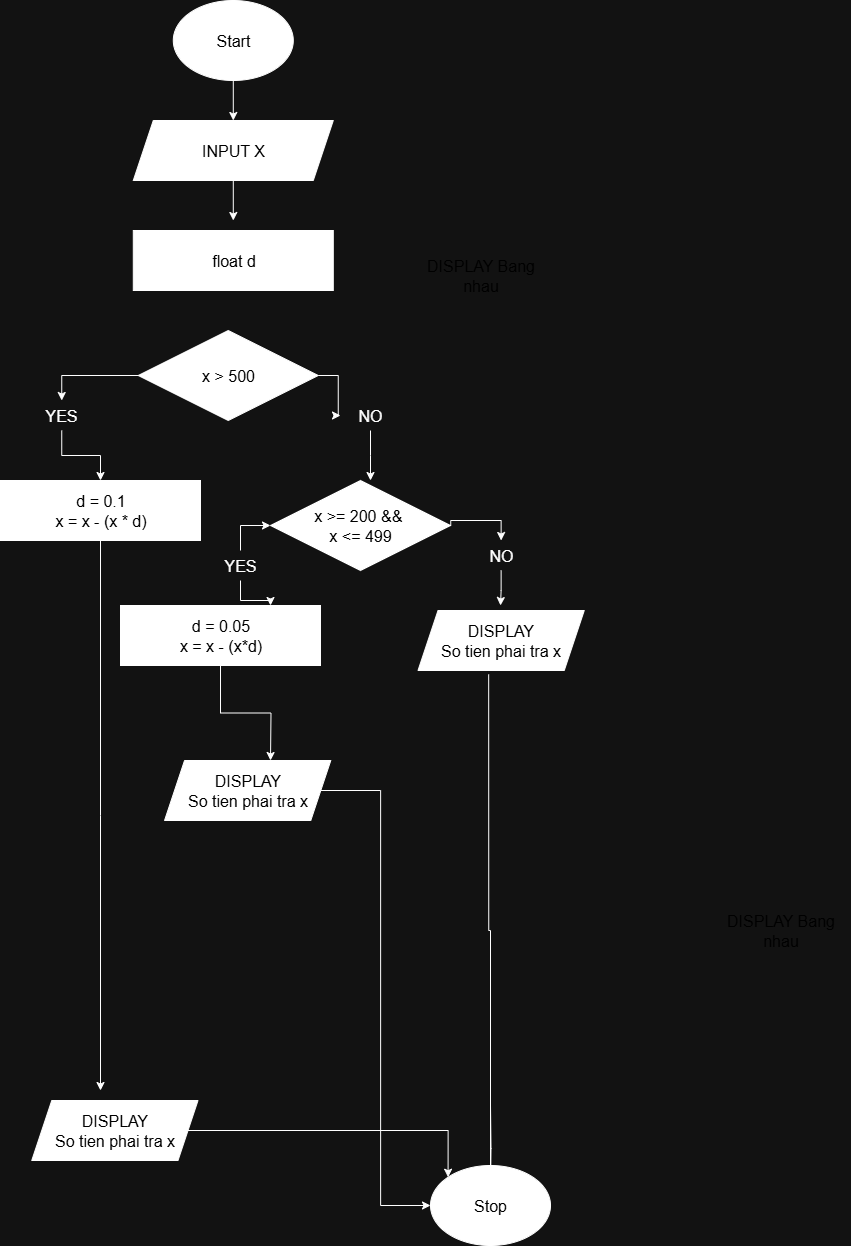

The diagram above was exported from draw.io. Its source (the exported page's mxGraphModel, read from the mxfile embedded in the PNG):
<mxGraphModel dx="524" dy="1103" grid="1" gridSize="10" guides="1" tooltips="1" connect="1" arrows="1" fold="1" page="1" pageScale="1" pageWidth="850" pageHeight="1100" math="0" shadow="0">
  <root>
    <mxCell id="0" />
    <mxCell id="1" parent="0" />
    <mxCell id="bYw8mO89VJedaHi7Ps3W-1" value="" style="ellipse;whiteSpace=wrap;html=1;strokeColor=default;fillColor=light-dark(#FFFFFF,#FFFFFF);" vertex="1" parent="1">
      <mxGeometry x="782.79" y="210" width="120" height="80" as="geometry" />
    </mxCell>
    <mxCell id="bYw8mO89VJedaHi7Ps3W-2" value="Start" style="text;align=center;html=1;verticalAlign=middle;whiteSpace=wrap;rounded=0;fontColor=light-dark(#000000,#000000);fontSize=16;" vertex="1" parent="1">
      <mxGeometry x="812.79" y="235" width="60" height="30" as="geometry" />
    </mxCell>
    <mxCell id="bYw8mO89VJedaHi7Ps3W-3" value="" style="shape=parallelogram;perimeter=parallelogramPerimeter;whiteSpace=wrap;html=1;fixedSize=1;fillColor=light-dark(#FFFFFF,#FFFFFF);" vertex="1" parent="1">
      <mxGeometry x="742.79" y="330" width="200" height="60" as="geometry" />
    </mxCell>
    <mxCell id="bYw8mO89VJedaHi7Ps3W-4" value="" style="endArrow=classic;html=1;rounded=0;exitX=0.5;exitY=1;exitDx=0;exitDy=0;" edge="1" parent="1" source="bYw8mO89VJedaHi7Ps3W-1" target="bYw8mO89VJedaHi7Ps3W-3">
      <mxGeometry width="50" height="50" relative="1" as="geometry">
        <mxPoint x="842.79" y="490" as="sourcePoint" />
        <mxPoint x="892.79" y="440" as="targetPoint" />
      </mxGeometry>
    </mxCell>
    <mxCell id="bYw8mO89VJedaHi7Ps3W-5" value="INPUT X" style="text;align=center;html=1;verticalAlign=middle;whiteSpace=wrap;rounded=0;fontColor=light-dark(#000000,#000000);fontSize=16;" vertex="1" parent="1">
      <mxGeometry x="757.79" y="345" width="170" height="30" as="geometry" />
    </mxCell>
    <mxCell id="bYw8mO89VJedaHi7Ps3W-6" value="" style="endArrow=classic;html=1;rounded=0;exitX=0.5;exitY=1;exitDx=0;exitDy=0;entryX=0.5;entryY=0;entryDx=0;entryDy=0;" edge="1" parent="1" source="bYw8mO89VJedaHi7Ps3W-3">
      <mxGeometry width="50" height="50" relative="1" as="geometry">
        <mxPoint x="832.79" y="310" as="sourcePoint" />
        <mxPoint x="842.7900000000002" y="430" as="targetPoint" />
      </mxGeometry>
    </mxCell>
    <mxCell id="bYw8mO89VJedaHi7Ps3W-12" style="edgeStyle=orthogonalEdgeStyle;rounded=0;orthogonalLoop=1;jettySize=auto;html=1;entryX=0.5;entryY=0;entryDx=0;entryDy=0;" edge="1" parent="1" source="bYw8mO89VJedaHi7Ps3W-45" target="bYw8mO89VJedaHi7Ps3W-19">
      <mxGeometry relative="1" as="geometry" />
    </mxCell>
    <mxCell id="bYw8mO89VJedaHi7Ps3W-13" style="edgeStyle=orthogonalEdgeStyle;rounded=0;orthogonalLoop=1;jettySize=auto;html=1;" edge="1" parent="1" source="bYw8mO89VJedaHi7Ps3W-49">
      <mxGeometry relative="1" as="geometry">
        <mxPoint x="980" y="690" as="targetPoint" />
      </mxGeometry>
    </mxCell>
    <mxCell id="bYw8mO89VJedaHi7Ps3W-14" value="" style="rhombus;whiteSpace=wrap;html=1;fillColor=light-dark(#FFFFFF,#FFFFFF);" vertex="1" parent="1">
      <mxGeometry x="747.79" y="539.9999999999999" width="180" height="90" as="geometry" />
    </mxCell>
    <mxCell id="bYw8mO89VJedaHi7Ps3W-15" value="x &amp;gt; 500" style="text;align=center;html=1;verticalAlign=middle;whiteSpace=wrap;rounded=0;fontColor=light-dark(#000000,#000000);fontSize=16;" vertex="1" parent="1">
      <mxGeometry x="767.79" y="569.9999999999999" width="140" height="30" as="geometry" />
    </mxCell>
    <mxCell id="bYw8mO89VJedaHi7Ps3W-18" value="DISPLAY Bang nhau" style="text;align=center;html=1;verticalAlign=middle;whiteSpace=wrap;rounded=0;fontColor=light-dark(#000000,#000000);fontSize=16;" vertex="1" parent="1">
      <mxGeometry x="1020.77" y="478.61" width="138.75" height="12.78" as="geometry" />
    </mxCell>
    <mxCell id="bYw8mO89VJedaHi7Ps3W-72" style="edgeStyle=orthogonalEdgeStyle;rounded=0;orthogonalLoop=1;jettySize=auto;html=1;" edge="1" parent="1" source="bYw8mO89VJedaHi7Ps3W-19">
      <mxGeometry relative="1" as="geometry">
        <mxPoint x="710" y="1300" as="targetPoint" />
      </mxGeometry>
    </mxCell>
    <mxCell id="bYw8mO89VJedaHi7Ps3W-19" value="" style="whiteSpace=wrap;html=1;fillColor=light-dark(#FFFFFF,#FFFFFF);" vertex="1" parent="1">
      <mxGeometry x="610" y="690" width="200" height="60" as="geometry" />
    </mxCell>
    <mxCell id="bYw8mO89VJedaHi7Ps3W-21" value="d = 0.1&lt;div&gt;x = x - (x * d)&lt;/div&gt;" style="text;align=center;html=1;verticalAlign=middle;whiteSpace=wrap;rounded=0;fontColor=light-dark(#000000,#000000);fontSize=16;" vertex="1" parent="1">
      <mxGeometry x="641.25" y="713.6100000000001" width="138.75" height="12.78" as="geometry" />
    </mxCell>
    <mxCell id="bYw8mO89VJedaHi7Ps3W-25" style="edgeStyle=orthogonalEdgeStyle;rounded=0;orthogonalLoop=1;jettySize=auto;html=1;entryX=0.75;entryY=0;entryDx=0;entryDy=0;" edge="1" parent="1" source="bYw8mO89VJedaHi7Ps3W-47" target="bYw8mO89VJedaHi7Ps3W-31">
      <mxGeometry relative="1" as="geometry" />
    </mxCell>
    <mxCell id="bYw8mO89VJedaHi7Ps3W-26" value="" style="rhombus;whiteSpace=wrap;html=1;fillColor=light-dark(#FFFFFF,#FFFFFF);" vertex="1" parent="1">
      <mxGeometry x="880" y="690" width="180" height="90" as="geometry" />
    </mxCell>
    <mxCell id="bYw8mO89VJedaHi7Ps3W-27" style="edgeStyle=orthogonalEdgeStyle;rounded=0;orthogonalLoop=1;jettySize=auto;html=1;entryX=0.5;entryY=0;entryDx=0;entryDy=0;" edge="1" parent="1" source="bYw8mO89VJedaHi7Ps3W-51">
      <mxGeometry relative="1" as="geometry">
        <mxPoint x="1110" y="815" as="targetPoint" />
      </mxGeometry>
    </mxCell>
    <mxCell id="bYw8mO89VJedaHi7Ps3W-28" value="x &amp;gt;= 200 &amp;amp;&amp;amp;&amp;nbsp;&lt;div&gt;x &amp;lt;= 499&lt;/div&gt;" style="text;align=center;html=1;verticalAlign=middle;whiteSpace=wrap;rounded=0;fontColor=light-dark(#000000,#000000);fontSize=16;" vertex="1" parent="1">
      <mxGeometry x="900" y="720" width="140" height="30" as="geometry" />
    </mxCell>
    <mxCell id="bYw8mO89VJedaHi7Ps3W-30" style="edgeStyle=orthogonalEdgeStyle;rounded=0;orthogonalLoop=1;jettySize=auto;html=1;entryX=0;entryY=0.5;entryDx=0;entryDy=0;" edge="1" parent="1" source="bYw8mO89VJedaHi7Ps3W-31">
      <mxGeometry relative="1" as="geometry">
        <mxPoint x="880" y="970" as="targetPoint" />
      </mxGeometry>
    </mxCell>
    <mxCell id="bYw8mO89VJedaHi7Ps3W-31" value="" style="whiteSpace=wrap;html=1;fillColor=light-dark(#FFFFFF,#FFFFFF);" vertex="1" parent="1">
      <mxGeometry x="730" y="815" width="200" height="60" as="geometry" />
    </mxCell>
    <mxCell id="bYw8mO89VJedaHi7Ps3W-32" value="d = 0.05&lt;div&gt;x = x - (x*d)&lt;/div&gt;" style="text;align=center;html=1;verticalAlign=middle;whiteSpace=wrap;rounded=0;fontColor=light-dark(#000000,#000000);fontSize=16;" vertex="1" parent="1">
      <mxGeometry x="761.25" y="838.6100000000001" width="138.75" height="12.78" as="geometry" />
    </mxCell>
    <mxCell id="bYw8mO89VJedaHi7Ps3W-44" value="" style="edgeStyle=orthogonalEdgeStyle;rounded=0;orthogonalLoop=1;jettySize=auto;html=1;entryX=0.5;entryY=0;entryDx=0;entryDy=0;" edge="1" parent="1" source="bYw8mO89VJedaHi7Ps3W-14" target="bYw8mO89VJedaHi7Ps3W-45">
      <mxGeometry relative="1" as="geometry">
        <mxPoint x="838" y="630" as="sourcePoint" />
        <mxPoint x="710" y="690" as="targetPoint" />
      </mxGeometry>
    </mxCell>
    <mxCell id="bYw8mO89VJedaHi7Ps3W-45" value="&lt;span style=&quot;font-size: 16px;&quot;&gt;YES&lt;/span&gt;" style="text;strokeColor=none;align=center;fillColor=none;html=1;verticalAlign=middle;whiteSpace=wrap;rounded=0;" vertex="1" parent="1">
      <mxGeometry x="641.25" y="610" width="60" height="30" as="geometry" />
    </mxCell>
    <mxCell id="bYw8mO89VJedaHi7Ps3W-71" style="edgeStyle=orthogonalEdgeStyle;rounded=0;orthogonalLoop=1;jettySize=auto;html=1;entryX=0;entryY=0.5;entryDx=0;entryDy=0;" edge="1" parent="1" source="bYw8mO89VJedaHi7Ps3W-47" target="bYw8mO89VJedaHi7Ps3W-26">
      <mxGeometry relative="1" as="geometry" />
    </mxCell>
    <mxCell id="bYw8mO89VJedaHi7Ps3W-47" value="&lt;span style=&quot;font-size: 16px;&quot;&gt;YES&lt;/span&gt;" style="text;strokeColor=none;align=center;fillColor=none;html=1;verticalAlign=middle;whiteSpace=wrap;rounded=0;" vertex="1" parent="1">
      <mxGeometry x="820" y="760" width="60" height="30" as="geometry" />
    </mxCell>
    <mxCell id="bYw8mO89VJedaHi7Ps3W-48" value="" style="edgeStyle=orthogonalEdgeStyle;rounded=0;orthogonalLoop=1;jettySize=auto;html=1;" edge="1" parent="1" source="bYw8mO89VJedaHi7Ps3W-14" target="bYw8mO89VJedaHi7Ps3W-49">
      <mxGeometry relative="1" as="geometry">
        <mxPoint x="980" y="690" as="targetPoint" />
        <mxPoint x="928" y="585" as="sourcePoint" />
      </mxGeometry>
    </mxCell>
    <mxCell id="bYw8mO89VJedaHi7Ps3W-49" value="&lt;span style=&quot;font-size: 16px;&quot;&gt;NO&lt;/span&gt;" style="text;strokeColor=none;align=center;fillColor=none;html=1;verticalAlign=middle;whiteSpace=wrap;rounded=0;" vertex="1" parent="1">
      <mxGeometry x="950" y="610" width="60" height="30" as="geometry" />
    </mxCell>
    <mxCell id="bYw8mO89VJedaHi7Ps3W-50" value="" style="edgeStyle=orthogonalEdgeStyle;rounded=0;orthogonalLoop=1;jettySize=auto;html=1;entryX=0.5;entryY=0;entryDx=0;entryDy=0;" edge="1" parent="1" source="bYw8mO89VJedaHi7Ps3W-28" target="bYw8mO89VJedaHi7Ps3W-51">
      <mxGeometry relative="1" as="geometry">
        <mxPoint x="970" y="750" as="sourcePoint" />
        <mxPoint x="1110" y="815" as="targetPoint" />
      </mxGeometry>
    </mxCell>
    <mxCell id="bYw8mO89VJedaHi7Ps3W-51" value="&lt;span style=&quot;font-size: 16px;&quot;&gt;NO&lt;/span&gt;" style="text;strokeColor=none;align=center;fillColor=none;html=1;verticalAlign=middle;whiteSpace=wrap;rounded=0;" vertex="1" parent="1">
      <mxGeometry x="1080.63" y="749.9999999999998" width="60" height="30" as="geometry" />
    </mxCell>
    <mxCell id="bYw8mO89VJedaHi7Ps3W-52" style="edgeStyle=orthogonalEdgeStyle;rounded=0;orthogonalLoop=1;jettySize=auto;html=1;entryX=0;entryY=0.5;entryDx=0;entryDy=0;" edge="1" parent="1" source="bYw8mO89VJedaHi7Ps3W-53" target="bYw8mO89VJedaHi7Ps3W-67">
      <mxGeometry relative="1" as="geometry" />
    </mxCell>
    <mxCell id="bYw8mO89VJedaHi7Ps3W-53" value="" style="shape=parallelogram;perimeter=parallelogramPerimeter;whiteSpace=wrap;html=1;fixedSize=1;strokeColor=light-dark(#000000,#FFFFFF);fillColor=light-dark(#FFFFFF,#FFFFFF);" vertex="1" parent="1">
      <mxGeometry x="774.04" y="970" width="166.25" height="60" as="geometry" />
    </mxCell>
    <mxCell id="bYw8mO89VJedaHi7Ps3W-54" value="DISPLAY&lt;br&gt;So tien phai tra x" style="text;align=center;html=1;verticalAlign=middle;whiteSpace=wrap;rounded=0;fontColor=light-dark(#000000,#000000);fontSize=16;" vertex="1" parent="1">
      <mxGeometry x="787.79" y="993.6100000000001" width="138.75" height="12.78" as="geometry" />
    </mxCell>
    <mxCell id="bYw8mO89VJedaHi7Ps3W-55" style="edgeStyle=orthogonalEdgeStyle;rounded=0;orthogonalLoop=1;jettySize=auto;html=1;entryX=0.5;entryY=0;entryDx=0;entryDy=0;" edge="1" parent="1" target="bYw8mO89VJedaHi7Ps3W-68">
      <mxGeometry relative="1" as="geometry">
        <mxPoint x="1100" y="1315" as="sourcePoint" />
      </mxGeometry>
    </mxCell>
    <mxCell id="bYw8mO89VJedaHi7Ps3W-79" value="" style="edgeStyle=orthogonalEdgeStyle;rounded=0;orthogonalLoop=1;jettySize=auto;html=1;exitX=0.425;exitY=1.065;exitDx=0;exitDy=0;exitPerimeter=0;" edge="1" parent="1" source="bYw8mO89VJedaHi7Ps3W-77" target="bYw8mO89VJedaHi7Ps3W-68">
      <mxGeometry relative="1" as="geometry">
        <mxPoint x="1100.005" y="1291.3899999999999" as="sourcePoint" />
      </mxGeometry>
    </mxCell>
    <mxCell id="bYw8mO89VJedaHi7Ps3W-60" value="DISPLAY Bang nhau" style="text;align=center;html=1;verticalAlign=middle;whiteSpace=wrap;rounded=0;fontColor=light-dark(#000000,#000000);fontSize=16;" vertex="1" parent="1">
      <mxGeometry x="1320.77" y="1133.6100000000001" width="138.75" height="12.78" as="geometry" />
    </mxCell>
    <mxCell id="bYw8mO89VJedaHi7Ps3W-67" value="" style="ellipse;whiteSpace=wrap;html=1;strokeColor=default;fillColor=light-dark(#FFFFFF,#FFFFFF);" vertex="1" parent="1">
      <mxGeometry x="1040.01" y="1375" width="120" height="80" as="geometry" />
    </mxCell>
    <mxCell id="bYw8mO89VJedaHi7Ps3W-68" value="Stop" style="text;align=center;html=1;verticalAlign=middle;whiteSpace=wrap;rounded=0;fontColor=light-dark(#000000,#000000);fontSize=16;" vertex="1" parent="1">
      <mxGeometry x="1070.01" y="1400" width="60" height="30" as="geometry" />
    </mxCell>
    <mxCell id="bYw8mO89VJedaHi7Ps3W-69" value="" style="whiteSpace=wrap;html=1;fillColor=light-dark(#FFFFFF,#FFFFFF);" vertex="1" parent="1">
      <mxGeometry x="742.79" y="440" width="200" height="60" as="geometry" />
    </mxCell>
    <mxCell id="bYw8mO89VJedaHi7Ps3W-70" value="float d" style="text;align=center;html=1;verticalAlign=middle;whiteSpace=wrap;rounded=0;fontColor=light-dark(#000000,#000000);fontSize=16;" vertex="1" parent="1">
      <mxGeometry x="774.04" y="463.6100000000001" width="138.75" height="12.78" as="geometry" />
    </mxCell>
    <mxCell id="bYw8mO89VJedaHi7Ps3W-80" style="edgeStyle=orthogonalEdgeStyle;rounded=0;orthogonalLoop=1;jettySize=auto;html=1;entryX=0;entryY=0;entryDx=0;entryDy=0;" edge="1" parent="1" source="bYw8mO89VJedaHi7Ps3W-75" target="bYw8mO89VJedaHi7Ps3W-67">
      <mxGeometry relative="1" as="geometry" />
    </mxCell>
    <mxCell id="bYw8mO89VJedaHi7Ps3W-75" value="" style="shape=parallelogram;perimeter=parallelogramPerimeter;whiteSpace=wrap;html=1;fixedSize=1;strokeColor=light-dark(#000000,#FFFFFF);fillColor=light-dark(#FFFFFF,#FFFFFF);" vertex="1" parent="1">
      <mxGeometry x="641.25" y="1310" width="166.25" height="60" as="geometry" />
    </mxCell>
    <mxCell id="bYw8mO89VJedaHi7Ps3W-76" value="DISPLAY&lt;br&gt;So tien phai tra x" style="text;align=center;html=1;verticalAlign=middle;whiteSpace=wrap;rounded=0;fontColor=light-dark(#000000,#000000);fontSize=16;" vertex="1" parent="1">
      <mxGeometry x="655" y="1333.6100000000001" width="138.75" height="12.78" as="geometry" />
    </mxCell>
    <mxCell id="bYw8mO89VJedaHi7Ps3W-77" value="" style="shape=parallelogram;perimeter=parallelogramPerimeter;whiteSpace=wrap;html=1;fixedSize=1;strokeColor=light-dark(#000000,#FFFFFF);fillColor=light-dark(#FFFFFF,#FFFFFF);" vertex="1" parent="1">
      <mxGeometry x="1027.51" y="820" width="166.25" height="60" as="geometry" />
    </mxCell>
    <mxCell id="bYw8mO89VJedaHi7Ps3W-78" value="DISPLAY&lt;br&gt;So tien phai tra x" style="text;align=center;html=1;verticalAlign=middle;whiteSpace=wrap;rounded=0;fontColor=light-dark(#000000,#000000);fontSize=16;" vertex="1" parent="1">
      <mxGeometry x="1041.26" y="843.6100000000001" width="138.75" height="12.78" as="geometry" />
    </mxCell>
  </root>
</mxGraphModel>